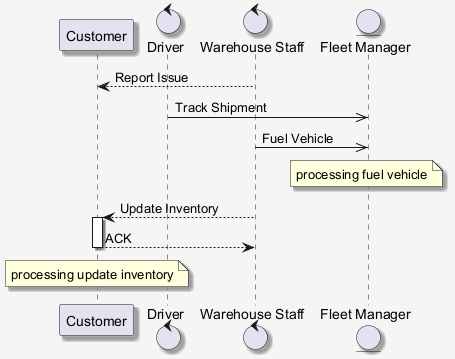

The diagram above was rendered by PlantUML. Its source (embedded in the PNG):
@startuml
skinparam shadowing false
skinparam backgroundColor #F5F5F5
skinparam shadowing true
participant "Customer" as C
control "Driver" as D
control "Warehouse Staff" as WS
entity "Fleet Manager" as FM
WS --> C : Report Issue
D ->> FM : Track Shipment
WS ->> FM : Fuel Vehicle
note over FM : processing fuel vehicle
WS --> C : Update Inventory
activate C
C --> WS : ACK
deactivate C
note over C : processing update inventory
@enduml